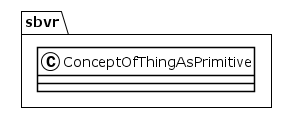

The diagram above was rendered by PlantUML. Its source (embedded in the PNG):
@startuml
!theme plain
package sbvr {
class ConceptOfThingAsPrimitive {
}
}
@enduml